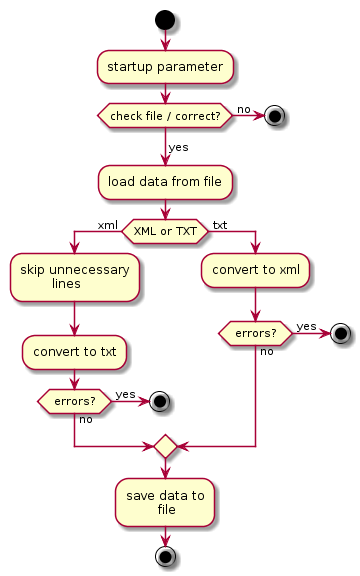

The diagram above was rendered by PlantUML. Its source (embedded in the PNG):
@startuml

start
:startup parameter;
if (check file / correct?) then (\nyes\n)
   :load data from file;
   if (XML or TXT) then ( xml )
      :skip unnecessary\n\tlines;
      :convert to txt;
      if ( errors? ) then ( yes )
         stop
      else (no)
      endif
   else ( txt )
      :convert to xml;
      if ( errors? ) then ( yes )
         stop
      else (no)
      endif
   endif 
else ( no )
   stop
endif

:save data to\n\tfile;
stop

@enduml